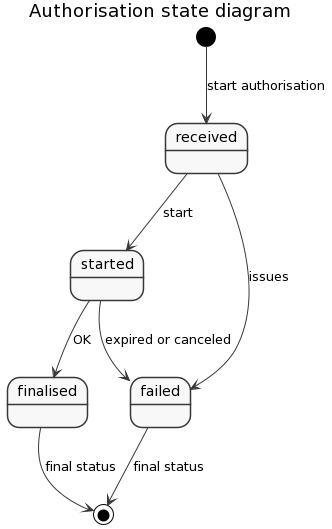

The diagram above was rendered by PlantUML. Its source (embedded in the PNG):
@startuml
skinparam monochrome true
skinparam shadowing false

title Authorisation state diagram

[*] --> received: start authorisation 
received --> started : start 
started --> finalised : OK 
started --> failed : expired or canceled 
received --> failed : issues 
failed --> [*] : final status 
finalised --> [*] : final status 



'An authorisation or cancellation-authorisation \nresource has been created successfully. 
'The addressed SCA routine has been started. 
'The SCA routine has been finalised successfully \n(including a potential confirmation command). \nThis is a final status of the authorisation resource. 
'The SCA routine failed. \nThis is a final status of the authorisation resource.
@enduml